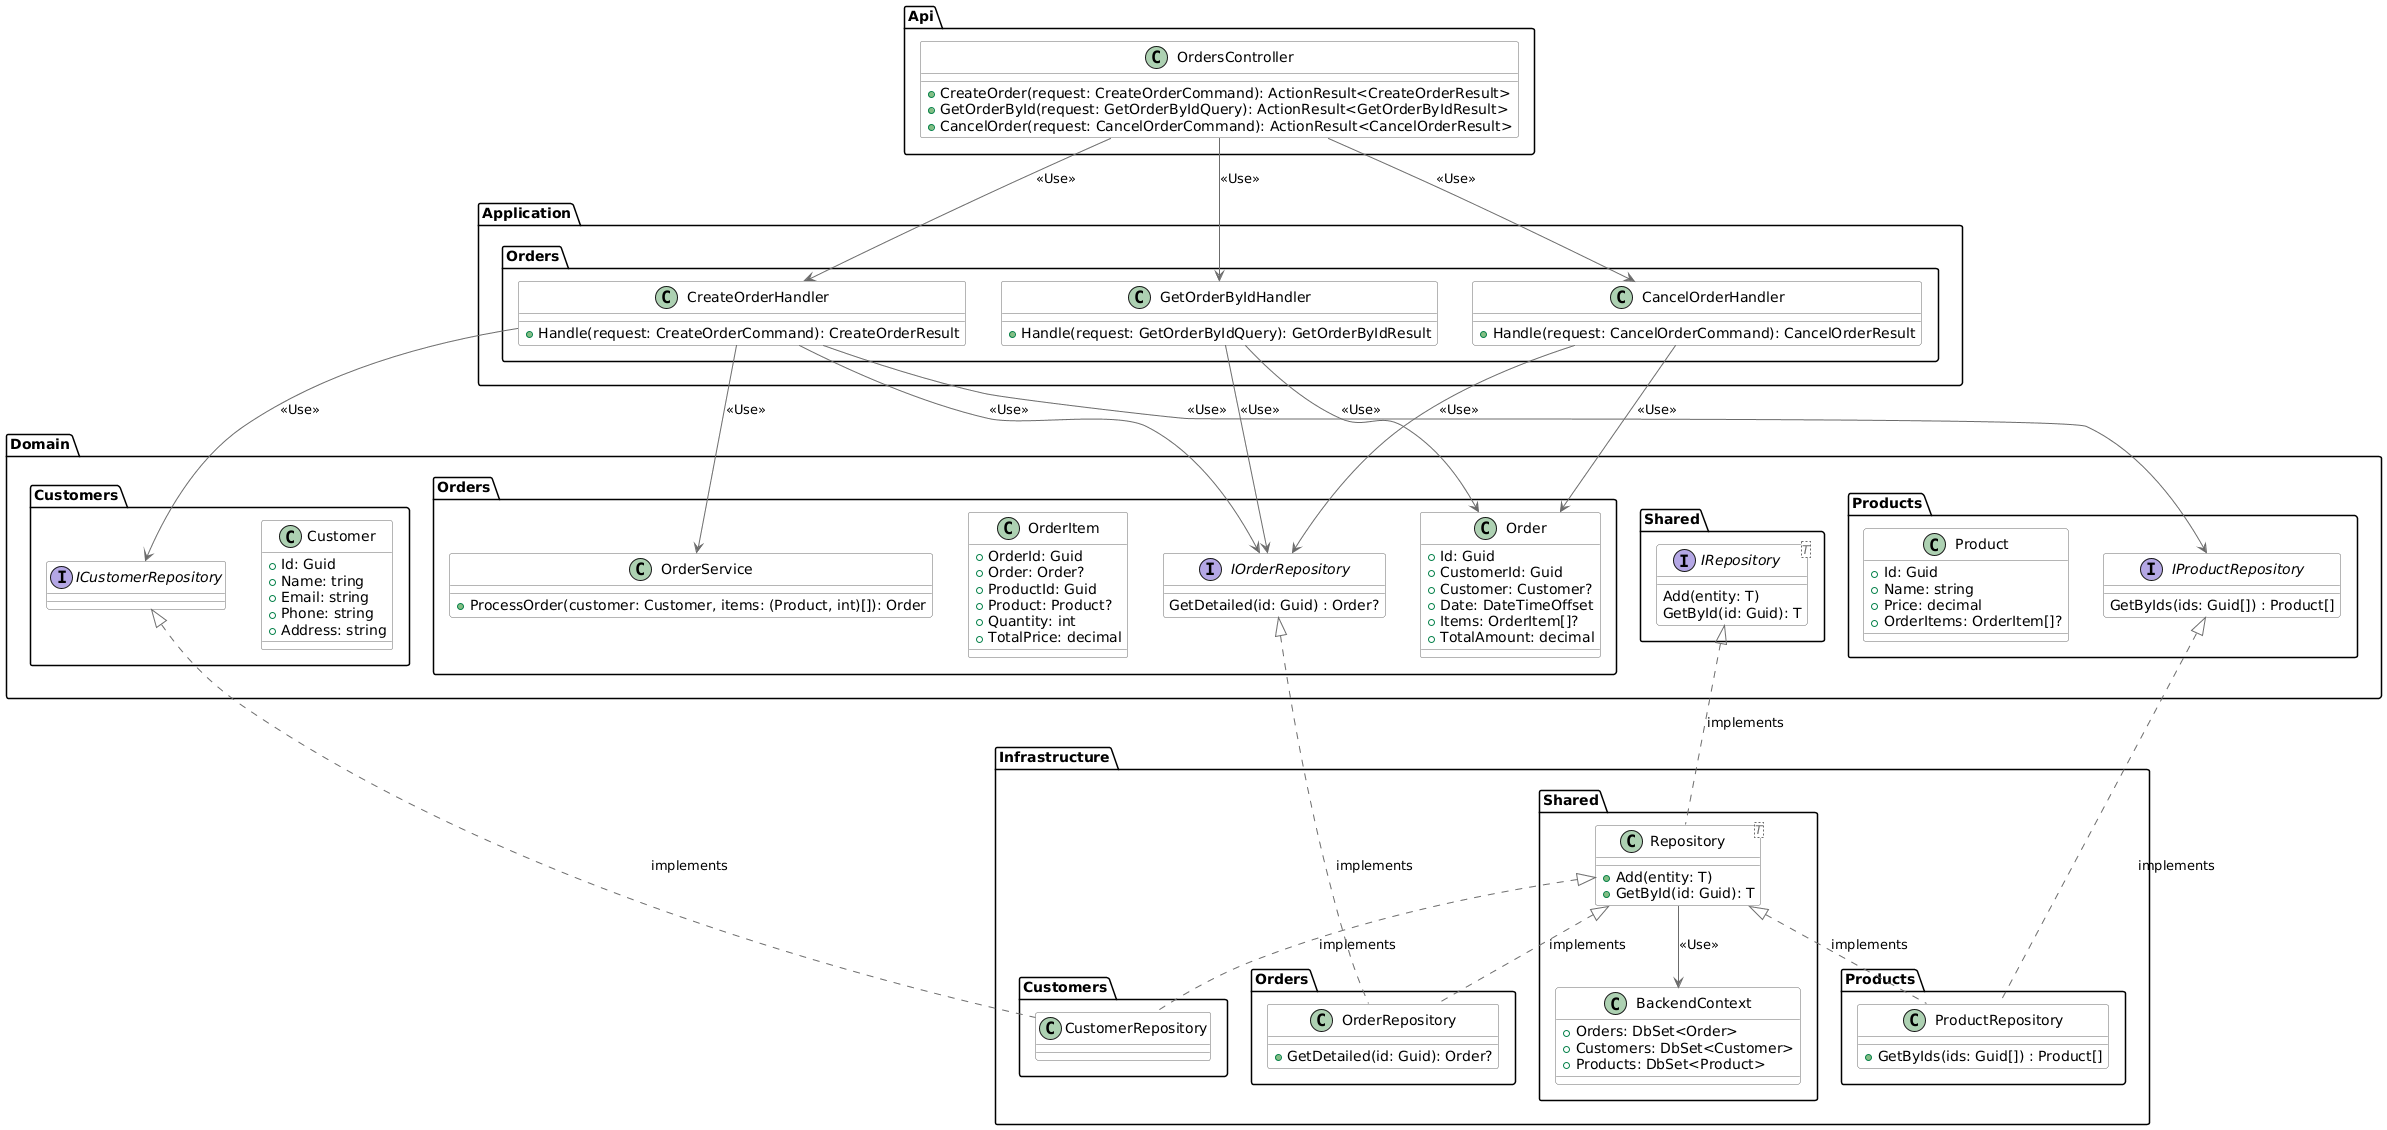

The diagram above was rendered by PlantUML. Its source (embedded in the PNG):
@startuml
skinparam class {
    BackgroundColor White
    BorderColor #6A6A6A
    ArrowColor #6A6A6A
    StereotypeFontColor #6A6A6A
}
skinparam ArrowThickness 1
skinparam ArrowStyle Orthogonal

package "Api" {
  class OrdersController {
    + CreateOrder(request: CreateOrderCommand): ActionResult<CreateOrderResult>
    + GetOrderById(request: GetOrderByIdQuery): ActionResult<GetOrderByIdResult>
    + CancelOrder(request: CancelOrderCommand): ActionResult<CancelOrderResult>
  }
}

package "Application" {
  package "Orders" {
    class CreateOrderHandler {
      + Handle(request: CreateOrderCommand): CreateOrderResult
    }
    class GetOrderByIdHandler {
      + Handle(request: GetOrderByIdQuery): GetOrderByIdResult
    }
    class CancelOrderHandler {
      + Handle(request: CancelOrderCommand): CancelOrderResult
    }
  }
}

package "Domain" {
  package "Customers" {
    class Customer {
      + Id: Guid
      + Name: tring
      + Email: string
      + Phone: string
      + Address: string
    }
    interface ICustomerRepository {
    }
  }
  package "Orders" {
    class Order {
      + Id: Guid
      + CustomerId: Guid
      + Customer: Customer?
      + Date: DateTimeOffset
      + Items: OrderItem[]?
      + TotalAmount: decimal
    }
    interface IOrderRepository {
      GetDetailed(id: Guid) : Order?
    }
    class OrderItem {
      + OrderId: Guid
      + Order: Order?
      + ProductId: Guid
      + Product: Product?
      + Quantity: int
      + TotalPrice: decimal
    }
    class OrderService {
      + ProcessOrder(customer: Customer, items: (Product, int)[]): Order
    }
  }
  package Products {
    interface IProductRepository {
      GetByIds(ids: Guid[]) : Product[]
    }
    class Product {
      + Id: Guid
      + Name: string
      + Price: decimal
      + OrderItems: OrderItem[]?
    }
  }
  package "Shared" {
    interface IRepository<T> {
      Add(entity: T)
      GetById(id: Guid): T
    }
  }
  
}

package "Infrastructure" {
  package "Customers" {
    class CustomerRepository {
    }

  }
  package "Orders" {
    class OrderRepository {
      + GetDetailed(id: Guid): Order?
    }
  }
  package "Products" {
    class ProductRepository {
      + GetByIds(ids: Guid[]) : Product[]
    }
  }
  package "Shared" {
    class Repository<T> {
      + Add(entity: T)
      + GetById(id: Guid): T
    }
    class BackendContext {
      + Orders: DbSet<Order>
      + Customers: DbSet<Customer>
      + Products: DbSet<Product>
    }
  }
}

IRepository <|.. Repository : implements
Repository --> BackendContext : <<Use>>
Repository <|.. CustomerRepository : implements
ICustomerRepository <|.. CustomerRepository : implements
Repository <|.. OrderRepository : implements
IOrderRepository <|.. OrderRepository : implements
Repository <|.. ProductRepository : implements
IProductRepository <|.. ProductRepository : implements

CreateOrderHandler --> OrderService : <<Use>>
CreateOrderHandler --> IOrderRepository : <<Use>>
CreateOrderHandler --> ICustomerRepository : <<Use>>
CreateOrderHandler --> IProductRepository : <<Use>>

GetOrderByIdHandler --> IOrderRepository : <<Use>>
GetOrderByIdHandler --> Order : <<Use>>

CancelOrderHandler --> IOrderRepository : <<Use>>
CancelOrderHandler --> Order : <<Use>>

OrdersController --> CreateOrderHandler : <<Use>>
OrdersController --> GetOrderByIdHandler : <<Use>>
OrdersController --> CancelOrderHandler : <<Use>>
@enduml